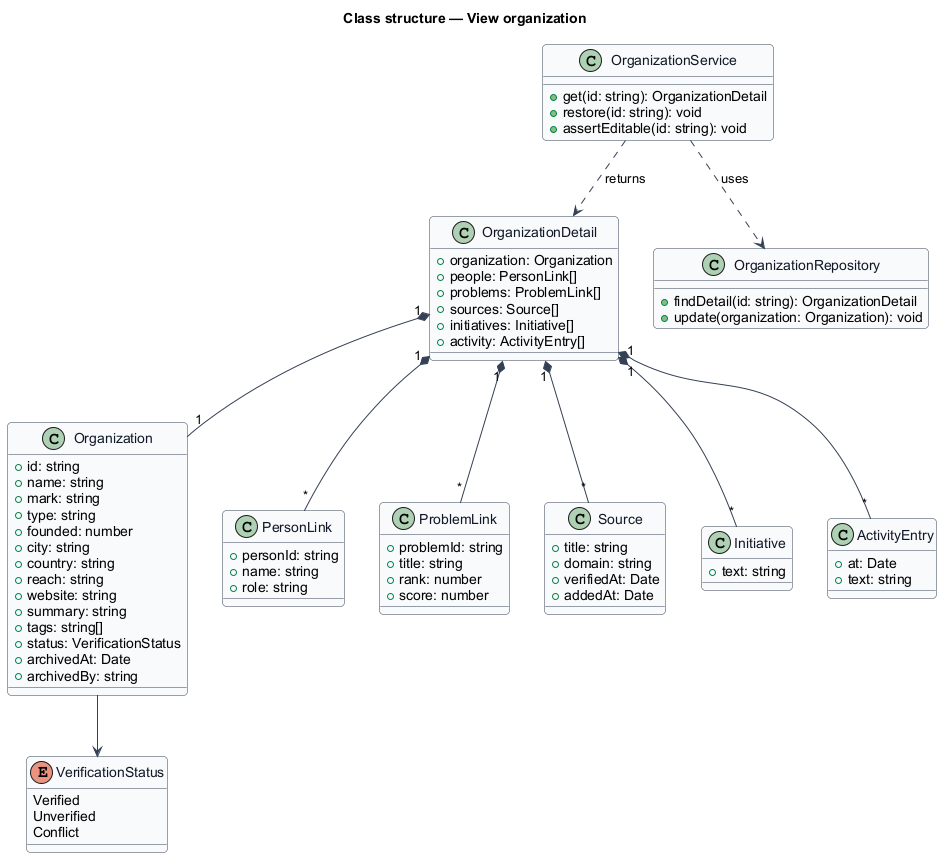

The diagram above was rendered by PlantUML. Its source (embedded in the PNG):
@startuml
skinparam backgroundColor #FFFFFF
skinparam shadowing false
skinparam roundcorner 8
skinparam defaultFontName Arial
skinparam ArrowColor #344054
skinparam class {
  BorderColor #344054
  FontColor #101828
  BackgroundColor #F9FAFB
}
title Class structure — View organization

enum VerificationStatus {
  Verified
  Unverified
  Conflict
}
class Organization {
  +id: string
  +name: string
  +mark: string
  +type: string
  +founded: number
  +city: string
  +country: string
  +reach: string
  +website: string
  +summary: string
  +tags: string[]
  +status: VerificationStatus
  +archivedAt: Date
  +archivedBy: string
}
class OrganizationDetail {
  +organization: Organization
  +people: PersonLink[]
  +problems: ProblemLink[]
  +sources: Source[]
  +initiatives: Initiative[]
  +activity: ActivityEntry[]
}
class PersonLink {
  +personId: string
  +name: string
  +role: string
}
class ProblemLink {
  +problemId: string
  +title: string
  +rank: number
  +score: number
}
class Source {
  +title: string
  +domain: string
  +verifiedAt: Date
  +addedAt: Date
}
class Initiative {
  +text: string
}
class ActivityEntry {
  +at: Date
  +text: string
}
class OrganizationService {
  +get(id: string): OrganizationDetail
  +restore(id: string): void
  +assertEditable(id: string): void
}
class OrganizationRepository {
  +findDetail(id: string): OrganizationDetail
  +update(organization: Organization): void
}

OrganizationDetail "1" *-- "1" Organization
OrganizationDetail "1" *-- "*" PersonLink
OrganizationDetail "1" *-- "*" ProblemLink
OrganizationDetail "1" *-- "*" Source
OrganizationDetail "1" *-- "*" Initiative
OrganizationDetail "1" *-- "*" ActivityEntry
Organization --> VerificationStatus
OrganizationService ..> OrganizationRepository : uses
OrganizationService ..> OrganizationDetail : returns
@enduml